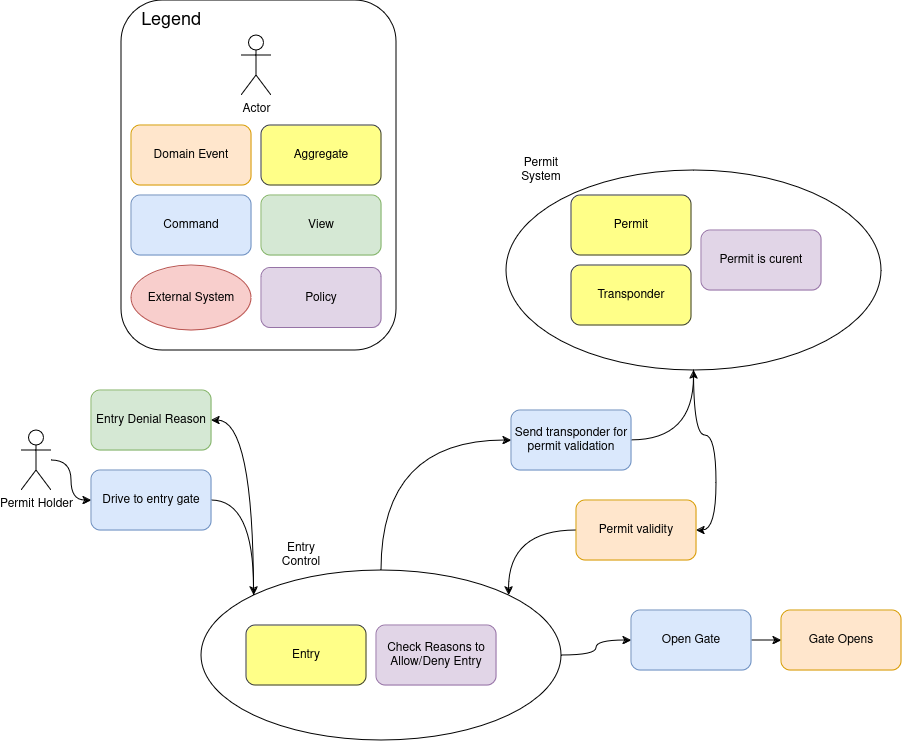

The diagram above was exported from draw.io. Its source (the exported page's mxGraphModel, read from the mxfile embedded in the PNG):
<mxGraphModel dx="2037" dy="774" grid="1" gridSize="10" guides="1" tooltips="1" connect="1" arrows="1" fold="1" page="1" pageScale="1" pageWidth="1920" pageHeight="1200" math="0" shadow="0">
  <root>
    <mxCell id="0" />
    <mxCell id="1" parent="0" />
    <mxCell id="bSTVENKfb5ki0dsixFxO-47" style="edgeStyle=orthogonalEdgeStyle;rounded=0;orthogonalLoop=1;jettySize=auto;html=1;exitX=0.5;exitY=1;exitDx=0;exitDy=0;entryX=1;entryY=0.5;entryDx=0;entryDy=0;curved=1;" parent="1" source="bSTVENKfb5ki0dsixFxO-10" target="dM4KhiI33vJd0EmOxdA6-10" edge="1">
      <mxGeometry relative="1" as="geometry" />
    </mxCell>
    <mxCell id="bSTVENKfb5ki0dsixFxO-10" value="" style="ellipse;whiteSpace=wrap;html=1;fillColor=none;rounded=1;" parent="1" vertex="1">
      <mxGeometry x="655" y="240" width="375" height="200" as="geometry" />
    </mxCell>
    <mxCell id="dM4KhiI33vJd0EmOxdA6-66" style="edgeStyle=orthogonalEdgeStyle;rounded=1;orthogonalLoop=1;jettySize=auto;html=1;exitX=0.5;exitY=0;exitDx=0;exitDy=0;entryX=0;entryY=0.5;entryDx=0;entryDy=0;curved=1;" parent="1" source="dM4KhiI33vJd0EmOxdA6-16" target="dM4KhiI33vJd0EmOxdA6-7" edge="1">
      <mxGeometry relative="1" as="geometry" />
    </mxCell>
    <mxCell id="bSTVENKfb5ki0dsixFxO-5" style="edgeStyle=orthogonalEdgeStyle;rounded=0;orthogonalLoop=1;jettySize=auto;html=1;exitX=0;exitY=0;exitDx=0;exitDy=0;entryX=1;entryY=0.5;entryDx=0;entryDy=0;curved=1;" parent="1" source="dM4KhiI33vJd0EmOxdA6-16" target="bSTVENKfb5ki0dsixFxO-4" edge="1">
      <mxGeometry relative="1" as="geometry" />
    </mxCell>
    <mxCell id="78hAStuYmaCszkkr5jn1-2" style="edgeStyle=orthogonalEdgeStyle;rounded=0;orthogonalLoop=1;jettySize=auto;html=1;exitX=1;exitY=0.5;exitDx=0;exitDy=0;entryX=0;entryY=0.5;entryDx=0;entryDy=0;curved=1;" parent="1" source="dM4KhiI33vJd0EmOxdA6-16" target="dM4KhiI33vJd0EmOxdA6-2" edge="1">
      <mxGeometry relative="1" as="geometry" />
    </mxCell>
    <mxCell id="dM4KhiI33vJd0EmOxdA6-16" value="" style="ellipse;whiteSpace=wrap;html=1;fillColor=none;rounded=1;" parent="1" vertex="1">
      <mxGeometry x="350" y="640" width="360" height="170" as="geometry" />
    </mxCell>
    <mxCell id="78hAStuYmaCszkkr5jn1-4" style="edgeStyle=orthogonalEdgeStyle;rounded=0;orthogonalLoop=1;jettySize=auto;html=1;entryX=0;entryY=0.5;entryDx=0;entryDy=0;curved=1;" parent="1" source="Vhc87LM3Tn9fcRq7plBE-1" target="Vhc87LM3Tn9fcRq7plBE-4" edge="1">
      <mxGeometry relative="1" as="geometry" />
    </mxCell>
    <mxCell id="Vhc87LM3Tn9fcRq7plBE-1" value="Permit Holder" style="shape=umlActor;verticalLabelPosition=bottom;verticalAlign=top;html=1;rounded=1;" parent="1" vertex="1">
      <mxGeometry x="170" y="500" width="30" height="60" as="geometry" />
    </mxCell>
    <mxCell id="Vhc87LM3Tn9fcRq7plBE-2" value="Entry" style="rounded=1;whiteSpace=wrap;html=1;fillColor=#ffff88;strokeColor=#36393d;" parent="1" vertex="1">
      <mxGeometry x="395" y="695" width="120" height="60" as="geometry" />
    </mxCell>
    <mxCell id="dM4KhiI33vJd0EmOxdA6-32" style="edgeStyle=orthogonalEdgeStyle;rounded=1;orthogonalLoop=1;jettySize=auto;html=1;exitX=1;exitY=0.5;exitDx=0;exitDy=0;curved=1;entryX=0;entryY=0;entryDx=0;entryDy=0;" parent="1" source="Vhc87LM3Tn9fcRq7plBE-4" target="dM4KhiI33vJd0EmOxdA6-16" edge="1">
      <mxGeometry relative="1" as="geometry" />
    </mxCell>
    <mxCell id="Vhc87LM3Tn9fcRq7plBE-4" value="Drive to entry gate" style="rounded=1;whiteSpace=wrap;html=1;fillColor=#dae8fc;strokeColor=#6c8ebf;" parent="1" vertex="1">
      <mxGeometry x="240" y="540" width="120" height="60" as="geometry" />
    </mxCell>
    <mxCell id="dM4KhiI33vJd0EmOxdA6-78" style="edgeStyle=orthogonalEdgeStyle;rounded=1;orthogonalLoop=1;jettySize=auto;html=1;exitX=1;exitY=0.5;exitDx=0;exitDy=0;entryX=0;entryY=0.5;entryDx=0;entryDy=0;curved=1;" parent="1" source="dM4KhiI33vJd0EmOxdA6-2" target="dM4KhiI33vJd0EmOxdA6-4" edge="1">
      <mxGeometry relative="1" as="geometry" />
    </mxCell>
    <mxCell id="dM4KhiI33vJd0EmOxdA6-2" value="Open Gate" style="rounded=1;whiteSpace=wrap;html=1;fillColor=#dae8fc;strokeColor=#6c8ebf;" parent="1" vertex="1">
      <mxGeometry x="780" y="680" width="120" height="60" as="geometry" />
    </mxCell>
    <mxCell id="dM4KhiI33vJd0EmOxdA6-4" value="Gate Opens" style="rounded=1;whiteSpace=wrap;html=1;fillColor=#ffe6cc;strokeColor=#d79b00;" parent="1" vertex="1">
      <mxGeometry x="930" y="680" width="120" height="60" as="geometry" />
    </mxCell>
    <mxCell id="dM4KhiI33vJd0EmOxdA6-68" style="edgeStyle=orthogonalEdgeStyle;rounded=1;orthogonalLoop=1;jettySize=auto;html=1;exitX=1;exitY=0.5;exitDx=0;exitDy=0;curved=1;entryX=0.5;entryY=1;entryDx=0;entryDy=0;" parent="1" source="dM4KhiI33vJd0EmOxdA6-7" target="bSTVENKfb5ki0dsixFxO-10" edge="1">
      <mxGeometry relative="1" as="geometry">
        <mxPoint x="800" y="530" as="targetPoint" />
      </mxGeometry>
    </mxCell>
    <mxCell id="dM4KhiI33vJd0EmOxdA6-7" value="Send transponder for permit validation" style="rounded=1;whiteSpace=wrap;html=1;fillColor=#dae8fc;strokeColor=#6c8ebf;" parent="1" vertex="1">
      <mxGeometry x="660" y="480" width="120" height="60" as="geometry" />
    </mxCell>
    <mxCell id="dM4KhiI33vJd0EmOxdA6-67" style="edgeStyle=orthogonalEdgeStyle;rounded=1;orthogonalLoop=1;jettySize=auto;html=1;exitX=0;exitY=0.5;exitDx=0;exitDy=0;entryX=1;entryY=0;entryDx=0;entryDy=0;curved=1;" parent="1" source="dM4KhiI33vJd0EmOxdA6-10" target="dM4KhiI33vJd0EmOxdA6-16" edge="1">
      <mxGeometry relative="1" as="geometry" />
    </mxCell>
    <mxCell id="dM4KhiI33vJd0EmOxdA6-10" value="Permit validity" style="rounded=1;whiteSpace=wrap;html=1;fillColor=#ffe6cc;strokeColor=#d79b00;" parent="1" vertex="1">
      <mxGeometry x="725" y="570" width="120" height="60" as="geometry" />
    </mxCell>
    <mxCell id="dM4KhiI33vJd0EmOxdA6-11" value="Permit" style="rounded=1;whiteSpace=wrap;html=1;fillColor=#ffff88;strokeColor=#36393d;" parent="1" vertex="1">
      <mxGeometry x="720" y="265" width="120" height="60" as="geometry" />
    </mxCell>
    <mxCell id="dM4KhiI33vJd0EmOxdA6-91" value="Entry Control" style="text;html=1;align=center;verticalAlign=middle;whiteSpace=wrap;rounded=0;" parent="1" vertex="1">
      <mxGeometry x="420" y="610" width="60" height="30" as="geometry" />
    </mxCell>
    <mxCell id="bSTVENKfb5ki0dsixFxO-3" value="Check Reasons to Allow/Deny Entry" style="rounded=1;whiteSpace=wrap;html=1;fillColor=#e1d5e7;strokeColor=#9673a6;" parent="1" vertex="1">
      <mxGeometry x="525" y="695" width="120" height="60" as="geometry" />
    </mxCell>
    <mxCell id="bSTVENKfb5ki0dsixFxO-4" value="Entry Denial Reason" style="rounded=1;whiteSpace=wrap;html=1;fillColor=#d5e8d4;strokeColor=#82b366;" parent="1" vertex="1">
      <mxGeometry x="240" y="460" width="120" height="60" as="geometry" />
    </mxCell>
    <mxCell id="bSTVENKfb5ki0dsixFxO-7" value="Transponder" style="rounded=1;whiteSpace=wrap;html=1;fillColor=#ffff88;strokeColor=#36393d;" parent="1" vertex="1">
      <mxGeometry x="720" y="335" width="120" height="60" as="geometry" />
    </mxCell>
    <mxCell id="bSTVENKfb5ki0dsixFxO-8" value="Permit is curent" style="rounded=1;whiteSpace=wrap;html=1;fillColor=#e1d5e7;strokeColor=#9673a6;" parent="1" vertex="1">
      <mxGeometry x="850" y="300" width="120" height="60" as="geometry" />
    </mxCell>
    <mxCell id="bSTVENKfb5ki0dsixFxO-11" value="Permit System" style="text;html=1;align=center;verticalAlign=middle;whiteSpace=wrap;rounded=0;" parent="1" vertex="1">
      <mxGeometry x="660" y="225" width="60" height="30" as="geometry" />
    </mxCell>
    <mxCell id="bSTVENKfb5ki0dsixFxO-81" value="Domain Event" style="rounded=1;whiteSpace=wrap;html=1;fillColor=#ffe6cc;strokeColor=#d79b00;" parent="1" vertex="1">
      <mxGeometry x="280" y="195" width="120" height="60" as="geometry" />
    </mxCell>
    <mxCell id="bSTVENKfb5ki0dsixFxO-82" value="Aggregate" style="rounded=1;whiteSpace=wrap;html=1;fillColor=#ffff88;strokeColor=#36393d;" parent="1" vertex="1">
      <mxGeometry x="410" y="195" width="120" height="60" as="geometry" />
    </mxCell>
    <mxCell id="bSTVENKfb5ki0dsixFxO-83" value="Command" style="rounded=1;whiteSpace=wrap;html=1;fillColor=#dae8fc;strokeColor=#6c8ebf;" parent="1" vertex="1">
      <mxGeometry x="280" y="265" width="120" height="60" as="geometry" />
    </mxCell>
    <mxCell id="bSTVENKfb5ki0dsixFxO-84" value="View" style="rounded=1;whiteSpace=wrap;html=1;fillColor=#d5e8d4;strokeColor=#82b366;" parent="1" vertex="1">
      <mxGeometry x="410" y="265" width="120" height="60" as="geometry" />
    </mxCell>
    <mxCell id="bSTVENKfb5ki0dsixFxO-85" value="External System" style="ellipse;whiteSpace=wrap;html=1;fillColor=#f8cecc;strokeColor=#b85450;rounded=1;" parent="1" vertex="1">
      <mxGeometry x="280" y="335" width="120" height="65" as="geometry" />
    </mxCell>
    <mxCell id="bSTVENKfb5ki0dsixFxO-86" value="Policy" style="rounded=1;whiteSpace=wrap;html=1;fillColor=#e1d5e7;strokeColor=#9673a6;" parent="1" vertex="1">
      <mxGeometry x="410" y="337.5" width="120" height="60" as="geometry" />
    </mxCell>
    <mxCell id="bSTVENKfb5ki0dsixFxO-87" value="Actor" style="shape=umlActor;verticalLabelPosition=bottom;verticalAlign=top;html=1;rounded=1;" parent="1" vertex="1">
      <mxGeometry x="390" y="105" width="30" height="60" as="geometry" />
    </mxCell>
    <mxCell id="bSTVENKfb5ki0dsixFxO-88" value="&lt;font style=&quot;font-size: 18px;&quot;&gt;Legend&lt;/font&gt;" style="text;html=1;align=center;verticalAlign=middle;whiteSpace=wrap;rounded=0;" parent="1" vertex="1">
      <mxGeometry x="290" y="75" width="60" height="30" as="geometry" />
    </mxCell>
    <mxCell id="bSTVENKfb5ki0dsixFxO-89" value="" style="rounded=1;whiteSpace=wrap;html=1;fillColor=none;" parent="1" vertex="1">
      <mxGeometry x="270" y="70" width="275" height="350" as="geometry" />
    </mxCell>
  </root>
</mxGraphModel>